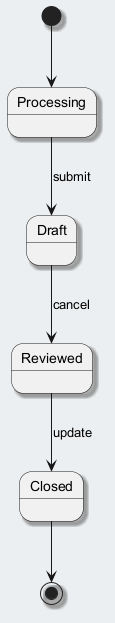

The diagram above was rendered by PlantUML. Its source (embedded in the PNG):
@startuml
skinparam backgroundColor #ECEFF1
skinparam classBackgroundColor #FFFFFF
skinparam classBorderColor #455A64
skinparam shadowing true
[*] --> Processing
Processing --> Draft : submit
Draft --> Reviewed : cancel
Reviewed --> Closed : update
Closed --> [*]
@enduml